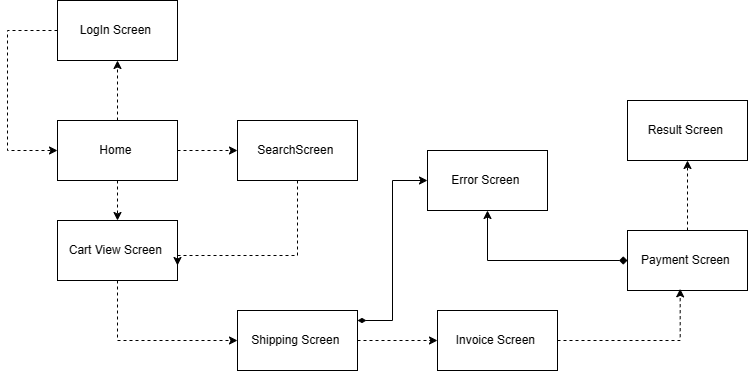

The diagram above was exported from draw.io. Its source (the exported page's mxGraphModel, read from the mxfile embedded in the PNG):
<mxGraphModel dx="746" dy="1628" grid="1" gridSize="10" guides="1" tooltips="1" connect="1" arrows="1" fold="1" page="1" pageScale="1" pageWidth="827" pageHeight="1169" math="0" shadow="0">
  <root>
    <mxCell id="0" />
    <mxCell id="1" parent="0" />
    <mxCell id="HIP1YgB8CptmJ50DFmUg-13" style="edgeStyle=orthogonalEdgeStyle;rounded=0;orthogonalLoop=1;jettySize=auto;html=1;dashed=1;" edge="1" parent="1" source="HIP1YgB8CptmJ50DFmUg-1" target="HIP1YgB8CptmJ50DFmUg-2">
      <mxGeometry relative="1" as="geometry" />
    </mxCell>
    <mxCell id="HIP1YgB8CptmJ50DFmUg-15" style="edgeStyle=orthogonalEdgeStyle;rounded=0;orthogonalLoop=1;jettySize=auto;html=1;dashed=1;" edge="1" parent="1" source="HIP1YgB8CptmJ50DFmUg-1" target="HIP1YgB8CptmJ50DFmUg-9">
      <mxGeometry relative="1" as="geometry" />
    </mxCell>
    <mxCell id="HIP1YgB8CptmJ50DFmUg-17" style="edgeStyle=orthogonalEdgeStyle;rounded=0;orthogonalLoop=1;jettySize=auto;html=1;dashed=1;" edge="1" parent="1" source="HIP1YgB8CptmJ50DFmUg-1" target="HIP1YgB8CptmJ50DFmUg-4">
      <mxGeometry relative="1" as="geometry" />
    </mxCell>
    <mxCell id="HIP1YgB8CptmJ50DFmUg-1" value="Home&amp;nbsp;" style="rounded=0;whiteSpace=wrap;html=1;" vertex="1" parent="1">
      <mxGeometry x="70" y="20" width="120" height="60" as="geometry" />
    </mxCell>
    <mxCell id="HIP1YgB8CptmJ50DFmUg-14" style="edgeStyle=orthogonalEdgeStyle;rounded=0;orthogonalLoop=1;jettySize=auto;html=1;entryX=0;entryY=0.5;entryDx=0;entryDy=0;dashed=1;" edge="1" parent="1" source="HIP1YgB8CptmJ50DFmUg-2" target="HIP1YgB8CptmJ50DFmUg-1">
      <mxGeometry relative="1" as="geometry">
        <Array as="points">
          <mxPoint x="20" y="-70" />
          <mxPoint x="20" y="50" />
        </Array>
      </mxGeometry>
    </mxCell>
    <mxCell id="HIP1YgB8CptmJ50DFmUg-2" value="LogIn Screen&amp;nbsp;" style="rounded=0;whiteSpace=wrap;html=1;" vertex="1" parent="1">
      <mxGeometry x="70" y="-100" width="120" height="60" as="geometry" />
    </mxCell>
    <mxCell id="HIP1YgB8CptmJ50DFmUg-18" style="edgeStyle=orthogonalEdgeStyle;rounded=0;orthogonalLoop=1;jettySize=auto;html=1;entryX=0;entryY=0.5;entryDx=0;entryDy=0;dashed=1;" edge="1" parent="1" source="HIP1YgB8CptmJ50DFmUg-4" target="HIP1YgB8CptmJ50DFmUg-5">
      <mxGeometry relative="1" as="geometry">
        <Array as="points">
          <mxPoint x="130" y="240" />
        </Array>
      </mxGeometry>
    </mxCell>
    <mxCell id="HIP1YgB8CptmJ50DFmUg-4" value="Cart View Screen&amp;nbsp;" style="rounded=0;whiteSpace=wrap;html=1;" vertex="1" parent="1">
      <mxGeometry x="70" y="120" width="120" height="60" as="geometry" />
    </mxCell>
    <mxCell id="HIP1YgB8CptmJ50DFmUg-19" style="edgeStyle=orthogonalEdgeStyle;rounded=0;orthogonalLoop=1;jettySize=auto;html=1;entryX=0;entryY=0.5;entryDx=0;entryDy=0;dashed=1;" edge="1" parent="1" source="HIP1YgB8CptmJ50DFmUg-5" target="HIP1YgB8CptmJ50DFmUg-7">
      <mxGeometry relative="1" as="geometry" />
    </mxCell>
    <mxCell id="HIP1YgB8CptmJ50DFmUg-24" style="edgeStyle=orthogonalEdgeStyle;rounded=0;orthogonalLoop=1;jettySize=auto;html=1;entryX=0;entryY=0.5;entryDx=0;entryDy=0;startArrow=diamondThin;startFill=1;" edge="1" parent="1" source="HIP1YgB8CptmJ50DFmUg-5" target="HIP1YgB8CptmJ50DFmUg-22">
      <mxGeometry relative="1" as="geometry">
        <Array as="points">
          <mxPoint x="405" y="220" />
          <mxPoint x="405" y="80" />
        </Array>
      </mxGeometry>
    </mxCell>
    <mxCell id="HIP1YgB8CptmJ50DFmUg-5" value="Shipping Screen&amp;nbsp;" style="rounded=0;whiteSpace=wrap;html=1;" vertex="1" parent="1">
      <mxGeometry x="250" y="210" width="120" height="60" as="geometry" />
    </mxCell>
    <mxCell id="HIP1YgB8CptmJ50DFmUg-21" style="edgeStyle=orthogonalEdgeStyle;rounded=0;orthogonalLoop=1;jettySize=auto;html=1;dashed=1;" edge="1" parent="1" source="HIP1YgB8CptmJ50DFmUg-6" target="HIP1YgB8CptmJ50DFmUg-8">
      <mxGeometry relative="1" as="geometry" />
    </mxCell>
    <mxCell id="HIP1YgB8CptmJ50DFmUg-25" style="edgeStyle=orthogonalEdgeStyle;rounded=0;orthogonalLoop=1;jettySize=auto;html=1;startArrow=diamond;startFill=1;" edge="1" parent="1" source="HIP1YgB8CptmJ50DFmUg-6" target="HIP1YgB8CptmJ50DFmUg-22">
      <mxGeometry relative="1" as="geometry" />
    </mxCell>
    <mxCell id="HIP1YgB8CptmJ50DFmUg-6" value="Payment Screen&amp;nbsp;" style="rounded=0;whiteSpace=wrap;html=1;" vertex="1" parent="1">
      <mxGeometry x="640" y="130" width="120" height="60" as="geometry" />
    </mxCell>
    <mxCell id="HIP1YgB8CptmJ50DFmUg-7" value="Invoice Screen&amp;nbsp;" style="rounded=0;whiteSpace=wrap;html=1;" vertex="1" parent="1">
      <mxGeometry x="450" y="210" width="120" height="60" as="geometry" />
    </mxCell>
    <mxCell id="HIP1YgB8CptmJ50DFmUg-8" value="Result Screen&amp;nbsp;" style="rounded=0;whiteSpace=wrap;html=1;" vertex="1" parent="1">
      <mxGeometry x="640" width="120" height="60" as="geometry" />
    </mxCell>
    <mxCell id="HIP1YgB8CptmJ50DFmUg-16" style="edgeStyle=orthogonalEdgeStyle;rounded=0;orthogonalLoop=1;jettySize=auto;html=1;entryX=1;entryY=0.75;entryDx=0;entryDy=0;dashed=1;" edge="1" parent="1" source="HIP1YgB8CptmJ50DFmUg-9" target="HIP1YgB8CptmJ50DFmUg-4">
      <mxGeometry relative="1" as="geometry">
        <Array as="points">
          <mxPoint x="310" y="155" />
        </Array>
      </mxGeometry>
    </mxCell>
    <mxCell id="HIP1YgB8CptmJ50DFmUg-9" value="SearchScreen&amp;nbsp;" style="rounded=0;whiteSpace=wrap;html=1;" vertex="1" parent="1">
      <mxGeometry x="250" y="20" width="120" height="60" as="geometry" />
    </mxCell>
    <mxCell id="HIP1YgB8CptmJ50DFmUg-20" style="edgeStyle=orthogonalEdgeStyle;rounded=0;orthogonalLoop=1;jettySize=auto;html=1;entryX=0.439;entryY=0.972;entryDx=0;entryDy=0;entryPerimeter=0;dashed=1;" edge="1" parent="1" source="HIP1YgB8CptmJ50DFmUg-7" target="HIP1YgB8CptmJ50DFmUg-6">
      <mxGeometry relative="1" as="geometry" />
    </mxCell>
    <mxCell id="HIP1YgB8CptmJ50DFmUg-22" value="Error Screen&amp;nbsp;" style="rounded=0;whiteSpace=wrap;html=1;" vertex="1" parent="1">
      <mxGeometry x="440" y="50" width="120" height="60" as="geometry" />
    </mxCell>
  </root>
</mxGraphModel>